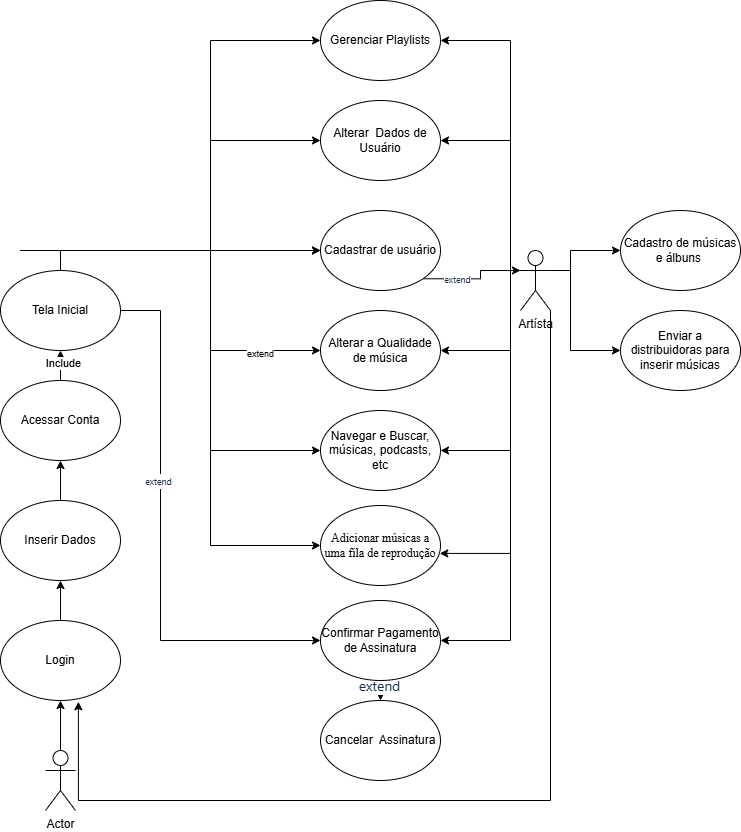

The diagram above was exported from draw.io. Its source (the exported page's mxGraphModel, read from the mxfile embedded in the PNG):
<mxGraphModel dx="1188" dy="648" grid="1" gridSize="10" guides="1" tooltips="1" connect="1" arrows="1" fold="1" page="1" pageScale="1" pageWidth="827" pageHeight="1169" math="0" shadow="0">
  <root>
    <mxCell id="0" />
    <mxCell id="1" parent="0" />
    <mxCell id="i1Yfe8FXTKSkAetBPmkg-5" style="edgeStyle=orthogonalEdgeStyle;rounded=0;orthogonalLoop=1;jettySize=auto;html=1;exitX=1;exitY=0.3333333333333333;exitDx=0;exitDy=0;exitPerimeter=0;entryX=0;entryY=0.5;entryDx=0;entryDy=0;" parent="1" target="i1Yfe8FXTKSkAetBPmkg-4" edge="1">
      <mxGeometry relative="1" as="geometry">
        <Array as="points">
          <mxPoint x="260" y="310" />
          <mxPoint x="380" y="310" />
        </Array>
        <mxPoint x="70" y="310.0000000000002" as="sourcePoint" />
      </mxGeometry>
    </mxCell>
    <mxCell id="i1Yfe8FXTKSkAetBPmkg-8" style="edgeStyle=orthogonalEdgeStyle;rounded=0;orthogonalLoop=1;jettySize=auto;html=1;exitX=1;exitY=0.3333333333333333;exitDx=0;exitDy=0;exitPerimeter=0;entryX=0;entryY=0.5;entryDx=0;entryDy=0;" parent="1" target="i1Yfe8FXTKSkAetBPmkg-7" edge="1">
      <mxGeometry relative="1" as="geometry">
        <Array as="points">
          <mxPoint x="260" y="200" />
        </Array>
        <mxPoint x="70" y="310.0000000000002" as="sourcePoint" />
      </mxGeometry>
    </mxCell>
    <mxCell id="i1Yfe8FXTKSkAetBPmkg-12" style="edgeStyle=orthogonalEdgeStyle;rounded=0;orthogonalLoop=1;jettySize=auto;html=1;exitX=1;exitY=0.3333333333333333;exitDx=0;exitDy=0;exitPerimeter=0;entryX=0;entryY=0.5;entryDx=0;entryDy=0;" parent="1" target="i1Yfe8FXTKSkAetBPmkg-10" edge="1">
      <mxGeometry relative="1" as="geometry">
        <Array as="points">
          <mxPoint x="260" y="410" />
        </Array>
        <mxPoint x="70" y="310.0000000000002" as="sourcePoint" />
      </mxGeometry>
    </mxCell>
    <mxCell id="q5fPMzOFGOeIGSO4uq7K-14" value="&lt;font style=&quot;font-size: 9px;&quot;&gt;extend&lt;/font&gt;" style="edgeLabel;html=1;align=center;verticalAlign=middle;resizable=0;points=[];" vertex="1" connectable="0" parent="i1Yfe8FXTKSkAetBPmkg-12">
      <mxGeometry x="0.7017" y="-3" relative="1" as="geometry">
        <mxPoint as="offset" />
      </mxGeometry>
    </mxCell>
    <mxCell id="i1Yfe8FXTKSkAetBPmkg-14" style="edgeStyle=orthogonalEdgeStyle;rounded=0;orthogonalLoop=1;jettySize=auto;html=1;exitX=1;exitY=0.3333333333333333;exitDx=0;exitDy=0;exitPerimeter=0;entryX=0;entryY=0.5;entryDx=0;entryDy=0;" parent="1" target="i1Yfe8FXTKSkAetBPmkg-13" edge="1">
      <mxGeometry relative="1" as="geometry">
        <Array as="points">
          <mxPoint x="260" y="310" />
          <mxPoint x="260" y="510" />
        </Array>
        <mxPoint x="70" y="310.0000000000002" as="sourcePoint" />
      </mxGeometry>
    </mxCell>
    <mxCell id="i1Yfe8FXTKSkAetBPmkg-16" style="edgeStyle=orthogonalEdgeStyle;rounded=0;orthogonalLoop=1;jettySize=auto;html=1;exitX=1;exitY=0.3333333333333333;exitDx=0;exitDy=0;exitPerimeter=0;entryX=0;entryY=0.5;entryDx=0;entryDy=0;" parent="1" target="i1Yfe8FXTKSkAetBPmkg-15" edge="1">
      <mxGeometry relative="1" as="geometry">
        <Array as="points">
          <mxPoint x="260" y="310" />
          <mxPoint x="260" y="100" />
        </Array>
        <mxPoint x="70" y="310.0000000000002" as="sourcePoint" />
      </mxGeometry>
    </mxCell>
    <mxCell id="i1Yfe8FXTKSkAetBPmkg-18" style="edgeStyle=orthogonalEdgeStyle;rounded=0;orthogonalLoop=1;jettySize=auto;html=1;exitX=1;exitY=0.3333333333333333;exitDx=0;exitDy=0;exitPerimeter=0;entryX=0;entryY=0.5;entryDx=0;entryDy=0;" parent="1" target="i1Yfe8FXTKSkAetBPmkg-17" edge="1">
      <mxGeometry relative="1" as="geometry">
        <Array as="points">
          <mxPoint x="260" y="310" />
          <mxPoint x="260" y="605" />
        </Array>
        <mxPoint x="70" y="310.0000000000002" as="sourcePoint" />
      </mxGeometry>
    </mxCell>
    <mxCell id="i1Yfe8FXTKSkAetBPmkg-4" value="Cadastrar de usuário" style="ellipse;whiteSpace=wrap;html=1;" parent="1" vertex="1">
      <mxGeometry x="370" y="270" width="120" height="80" as="geometry" />
    </mxCell>
    <mxCell id="i1Yfe8FXTKSkAetBPmkg-7" value="&lt;span id=&quot;docs-internal-guid-3ea259be-7fff-96ae-5eb6-302aa7eda25d&quot;&gt;&lt;span style=&quot;font-family: Arial, sans-serif; background-color: transparent; font-variant-numeric: normal; font-variant-east-asian: normal; font-variant-alternates: normal; font-variant-position: normal; font-variant-emoji: normal; vertical-align: baseline; white-space-collapse: preserve;&quot;&gt;&lt;font style=&quot;font-size: 12px;&quot;&gt;Alterar  Dados de Usuário&lt;/font&gt;&lt;/span&gt;&lt;/span&gt;" style="ellipse;whiteSpace=wrap;html=1;" parent="1" vertex="1">
      <mxGeometry x="370" y="160" width="120" height="80" as="geometry" />
    </mxCell>
    <mxCell id="i1Yfe8FXTKSkAetBPmkg-10" value="&lt;span id=&quot;docs-internal-guid-004db39a-7fff-799d-d7b9-c6c5e29e5b0b&quot;&gt;&lt;span style=&quot;font-family: Arial, sans-serif; background-color: transparent; font-variant-numeric: normal; font-variant-east-asian: normal; font-variant-alternates: normal; font-variant-position: normal; font-variant-emoji: normal; vertical-align: baseline; white-space-collapse: preserve;&quot;&gt;&lt;font style=&quot;font-size: 12px;&quot;&gt;&lt;span style=&quot;font-weight: 400;&quot;&gt;Alterar a&lt;/span&gt; Qualidade de música&lt;/font&gt;&lt;/span&gt;&lt;/span&gt;" style="ellipse;whiteSpace=wrap;html=1;" parent="1" vertex="1">
      <mxGeometry x="370" y="370" width="120" height="80" as="geometry" />
    </mxCell>
    <mxCell id="i1Yfe8FXTKSkAetBPmkg-13" value="&lt;span id=&quot;docs-internal-guid-61364bcf-7fff-17e3-b1b7-2831645cb5c4&quot;&gt;&lt;span style=&quot;font-family: Arial, sans-serif; background-color: transparent; font-variant-numeric: normal; font-variant-east-asian: normal; font-variant-alternates: normal; font-variant-position: normal; font-variant-emoji: normal; vertical-align: baseline; white-space-collapse: preserve;&quot;&gt;&lt;font style=&quot;font-size: 12px;&quot;&gt;Navegar e Buscar, músicas, podcasts, etc&lt;/font&gt;&lt;/span&gt;&lt;/span&gt;" style="ellipse;whiteSpace=wrap;html=1;" parent="1" vertex="1">
      <mxGeometry x="370" y="470" width="120" height="80" as="geometry" />
    </mxCell>
    <mxCell id="i1Yfe8FXTKSkAetBPmkg-15" value="&lt;span id=&quot;docs-internal-guid-a6941c19-7fff-3b15-765d-a26129e93040&quot;&gt;&lt;span style=&quot;font-family: Arial, sans-serif; background-color: transparent; font-variant-numeric: normal; font-variant-east-asian: normal; font-variant-alternates: normal; font-variant-position: normal; font-variant-emoji: normal; vertical-align: baseline; white-space-collapse: preserve;&quot;&gt;&lt;font style=&quot;font-size: 12px;&quot;&gt;Gerenciar Playlists&lt;/font&gt;&lt;/span&gt;&lt;/span&gt;" style="ellipse;whiteSpace=wrap;html=1;" parent="1" vertex="1">
      <mxGeometry x="370" y="60" width="120" height="80" as="geometry" />
    </mxCell>
    <mxCell id="i1Yfe8FXTKSkAetBPmkg-17" value="&lt;span id=&quot;docs-internal-guid-0c337bd6-7fff-4b96-1fcb-b9a4d1b4cdc6&quot;&gt;&lt;span style=&quot;font-family: &amp;quot;Times New Roman&amp;quot;, serif; background-color: transparent; font-variant-numeric: normal; font-variant-east-asian: normal; font-variant-alternates: normal; font-variant-position: normal; font-variant-emoji: normal; vertical-align: baseline; white-space-collapse: preserve;&quot;&gt;&lt;font style=&quot;font-size: 12px;&quot;&gt;Adicionar músicas a uma fila de reprodução&lt;/font&gt;&lt;/span&gt;&lt;/span&gt;" style="ellipse;whiteSpace=wrap;html=1;" parent="1" vertex="1">
      <mxGeometry x="370" y="565" width="120" height="80" as="geometry" />
    </mxCell>
    <mxCell id="q5fPMzOFGOeIGSO4uq7K-3" style="edgeStyle=orthogonalEdgeStyle;rounded=0;orthogonalLoop=1;jettySize=auto;html=1;exitX=0.5;exitY=1;exitDx=0;exitDy=0;entryX=0.5;entryY=0;entryDx=0;entryDy=0;" edge="1" parent="1" source="i1Yfe8FXTKSkAetBPmkg-22" target="i1Yfe8FXTKSkAetBPmkg-24">
      <mxGeometry relative="1" as="geometry" />
    </mxCell>
    <mxCell id="q5fPMzOFGOeIGSO4uq7K-4" value="&lt;span style=&quot;color: rgb(23, 43, 77); font-family: -apple-system, BlinkMacSystemFont, &amp;quot;Segoe UI&amp;quot;, Roboto, &amp;quot;Noto Sans&amp;quot;, Ubuntu, &amp;quot;Droid Sans&amp;quot;, &amp;quot;Helvetica Neue&amp;quot;, sans-serif; font-size: 14px; letter-spacing: -0.07px; text-align: start; white-space: pre-wrap;&quot;&gt;extend &lt;/span&gt;" style="edgeLabel;html=1;align=center;verticalAlign=middle;resizable=0;points=[];" vertex="1" connectable="0" parent="q5fPMzOFGOeIGSO4uq7K-3">
      <mxGeometry x="-0.3833" y="-1" relative="1" as="geometry">
        <mxPoint as="offset" />
      </mxGeometry>
    </mxCell>
    <mxCell id="i1Yfe8FXTKSkAetBPmkg-22" value="&lt;span id=&quot;docs-internal-guid-5cb62cf4-7fff-1436-17e7-82cfe004233d&quot;&gt;&lt;span style=&quot;font-family: Arial, sans-serif; background-color: transparent; font-variant-numeric: normal; font-variant-east-asian: normal; font-variant-alternates: normal; font-variant-position: normal; font-variant-emoji: normal; vertical-align: baseline; white-space-collapse: preserve;&quot;&gt;&lt;font style=&quot;font-size: 12px;&quot;&gt;Confirmar Pagamento de Assinatura&lt;/font&gt;&lt;/span&gt;&lt;/span&gt;" style="ellipse;whiteSpace=wrap;html=1;" parent="1" vertex="1">
      <mxGeometry x="370" y="660" width="120" height="80" as="geometry" />
    </mxCell>
    <mxCell id="i1Yfe8FXTKSkAetBPmkg-24" value="&lt;span id=&quot;docs-internal-guid-9dff28bf-7fff-5c94-e84c-9c28d8a5338e&quot;&gt;&lt;span style=&quot;font-family: Arial, sans-serif; background-color: transparent; font-variant-numeric: normal; font-variant-east-asian: normal; font-variant-alternates: normal; font-variant-position: normal; font-variant-emoji: normal; vertical-align: baseline; white-space-collapse: preserve;&quot;&gt;&lt;font style=&quot;font-size: 12px;&quot;&gt;Cancelar  Assinatura&lt;/font&gt;&lt;/span&gt;&lt;/span&gt;" style="ellipse;whiteSpace=wrap;html=1;" parent="1" vertex="1">
      <mxGeometry x="370" y="760" width="120" height="80" as="geometry" />
    </mxCell>
    <mxCell id="i1Yfe8FXTKSkAetBPmkg-37" style="edgeStyle=orthogonalEdgeStyle;rounded=0;orthogonalLoop=1;jettySize=auto;html=1;exitX=1;exitY=0.3333333333333333;exitDx=0;exitDy=0;exitPerimeter=0;entryX=0;entryY=0.5;entryDx=0;entryDy=0;" parent="1" source="i1Yfe8FXTKSkAetBPmkg-27" target="i1Yfe8FXTKSkAetBPmkg-28" edge="1">
      <mxGeometry relative="1" as="geometry">
        <Array as="points">
          <mxPoint x="620" y="330" />
          <mxPoint x="620" y="310" />
        </Array>
      </mxGeometry>
    </mxCell>
    <mxCell id="i1Yfe8FXTKSkAetBPmkg-38" style="edgeStyle=orthogonalEdgeStyle;rounded=0;orthogonalLoop=1;jettySize=auto;html=1;exitX=1;exitY=0.3333333333333333;exitDx=0;exitDy=0;exitPerimeter=0;entryX=0;entryY=0.5;entryDx=0;entryDy=0;" parent="1" source="i1Yfe8FXTKSkAetBPmkg-27" target="i1Yfe8FXTKSkAetBPmkg-30" edge="1">
      <mxGeometry relative="1" as="geometry">
        <Array as="points">
          <mxPoint x="620" y="330" />
          <mxPoint x="620" y="410" />
        </Array>
      </mxGeometry>
    </mxCell>
    <mxCell id="i1Yfe8FXTKSkAetBPmkg-39" style="edgeStyle=orthogonalEdgeStyle;rounded=0;orthogonalLoop=1;jettySize=auto;html=1;exitX=0;exitY=0.3333333333333333;exitDx=0;exitDy=0;exitPerimeter=0;entryX=1;entryY=0.5;entryDx=0;entryDy=0;" parent="1" source="i1Yfe8FXTKSkAetBPmkg-27" edge="1">
      <mxGeometry relative="1" as="geometry">
        <Array as="points">
          <mxPoint x="560" y="330" />
          <mxPoint x="560" y="100" />
        </Array>
        <mxPoint x="490" y="100" as="targetPoint" />
      </mxGeometry>
    </mxCell>
    <mxCell id="i1Yfe8FXTKSkAetBPmkg-40" style="edgeStyle=orthogonalEdgeStyle;rounded=0;orthogonalLoop=1;jettySize=auto;html=1;exitX=0;exitY=0.3333333333333333;exitDx=0;exitDy=0;exitPerimeter=0;entryX=1;entryY=0.5;entryDx=0;entryDy=0;" parent="1" source="i1Yfe8FXTKSkAetBPmkg-27" target="i1Yfe8FXTKSkAetBPmkg-7" edge="1">
      <mxGeometry relative="1" as="geometry">
        <Array as="points">
          <mxPoint x="560" y="330" />
          <mxPoint x="560" y="200" />
        </Array>
      </mxGeometry>
    </mxCell>
    <mxCell id="i1Yfe8FXTKSkAetBPmkg-42" style="edgeStyle=orthogonalEdgeStyle;rounded=0;orthogonalLoop=1;jettySize=auto;html=1;exitX=0;exitY=0.3333333333333333;exitDx=0;exitDy=0;exitPerimeter=0;entryX=1;entryY=0.5;entryDx=0;entryDy=0;" parent="1" source="i1Yfe8FXTKSkAetBPmkg-27" target="i1Yfe8FXTKSkAetBPmkg-10" edge="1">
      <mxGeometry relative="1" as="geometry">
        <Array as="points">
          <mxPoint x="560" y="330" />
          <mxPoint x="560" y="410" />
        </Array>
      </mxGeometry>
    </mxCell>
    <mxCell id="i1Yfe8FXTKSkAetBPmkg-43" style="edgeStyle=orthogonalEdgeStyle;rounded=0;orthogonalLoop=1;jettySize=auto;html=1;exitX=0;exitY=0.3333333333333333;exitDx=0;exitDy=0;exitPerimeter=0;entryX=1;entryY=0.5;entryDx=0;entryDy=0;" parent="1" source="i1Yfe8FXTKSkAetBPmkg-27" target="i1Yfe8FXTKSkAetBPmkg-13" edge="1">
      <mxGeometry relative="1" as="geometry">
        <Array as="points">
          <mxPoint x="560" y="330" />
          <mxPoint x="560" y="510" />
        </Array>
      </mxGeometry>
    </mxCell>
    <mxCell id="i1Yfe8FXTKSkAetBPmkg-45" style="edgeStyle=orthogonalEdgeStyle;rounded=0;orthogonalLoop=1;jettySize=auto;html=1;exitX=0;exitY=0.3333333333333333;exitDx=0;exitDy=0;exitPerimeter=0;entryX=1;entryY=0.5;entryDx=0;entryDy=0;" parent="1" source="i1Yfe8FXTKSkAetBPmkg-27" target="i1Yfe8FXTKSkAetBPmkg-22" edge="1">
      <mxGeometry relative="1" as="geometry">
        <Array as="points">
          <mxPoint x="560" y="330" />
          <mxPoint x="560" y="700" />
        </Array>
      </mxGeometry>
    </mxCell>
    <mxCell id="i1Yfe8FXTKSkAetBPmkg-27" value="Artísta" style="shape=umlActor;verticalLabelPosition=bottom;verticalAlign=top;html=1;outlineConnect=0;" parent="1" vertex="1">
      <mxGeometry x="570" y="310" width="30" height="60" as="geometry" />
    </mxCell>
    <mxCell id="i1Yfe8FXTKSkAetBPmkg-28" value="&lt;span id=&quot;docs-internal-guid-bd8d934a-7fff-9d2a-0c6c-db8b4d05b4c8&quot;&gt;&lt;span style=&quot;font-family: Arial, sans-serif; background-color: transparent; font-variant-numeric: normal; font-variant-east-asian: normal; font-variant-alternates: normal; font-variant-position: normal; font-variant-emoji: normal; vertical-align: baseline; white-space-collapse: preserve;&quot;&gt;&lt;font style=&quot;font-size: 12px;&quot;&gt;Cadastro de músicas e álbuns &lt;/font&gt;&lt;/span&gt;&lt;/span&gt;" style="ellipse;whiteSpace=wrap;html=1;" parent="1" vertex="1">
      <mxGeometry x="670" y="270" width="120" height="80" as="geometry" />
    </mxCell>
    <mxCell id="i1Yfe8FXTKSkAetBPmkg-30" value="&lt;font face=&quot;Arial, sans-serif&quot;&gt;&lt;span style=&quot;white-space-collapse: preserve;&quot;&gt;Enviar a distribuidoras para inserir músicas&lt;/span&gt;&lt;/font&gt;" style="ellipse;whiteSpace=wrap;html=1;" parent="1" vertex="1">
      <mxGeometry x="670" y="370" width="120" height="80" as="geometry" />
    </mxCell>
    <mxCell id="i1Yfe8FXTKSkAetBPmkg-44" style="edgeStyle=orthogonalEdgeStyle;rounded=0;orthogonalLoop=1;jettySize=auto;html=1;exitX=0;exitY=0.3333333333333333;exitDx=0;exitDy=0;exitPerimeter=0;entryX=0.994;entryY=0.599;entryDx=0;entryDy=0;entryPerimeter=0;" parent="1" source="i1Yfe8FXTKSkAetBPmkg-27" target="i1Yfe8FXTKSkAetBPmkg-17" edge="1">
      <mxGeometry relative="1" as="geometry">
        <Array as="points">
          <mxPoint x="560" y="330" />
          <mxPoint x="560" y="613" />
        </Array>
      </mxGeometry>
    </mxCell>
    <mxCell id="dXAsa6CnZP-j8nKo_REq-7" style="edgeStyle=orthogonalEdgeStyle;rounded=0;orthogonalLoop=1;jettySize=auto;html=1;exitX=0.5;exitY=0;exitDx=0;exitDy=0;exitPerimeter=0;entryX=0.5;entryY=1;entryDx=0;entryDy=0;" parent="1" source="dXAsa6CnZP-j8nKo_REq-1" target="dXAsa6CnZP-j8nKo_REq-4" edge="1">
      <mxGeometry relative="1" as="geometry" />
    </mxCell>
    <mxCell id="dXAsa6CnZP-j8nKo_REq-1" value="Actor" style="shape=umlActor;verticalLabelPosition=bottom;verticalAlign=top;html=1;outlineConnect=0;" parent="1" vertex="1">
      <mxGeometry x="95" y="810" width="30" height="60" as="geometry" />
    </mxCell>
    <mxCell id="dXAsa6CnZP-j8nKo_REq-9" style="edgeStyle=orthogonalEdgeStyle;rounded=0;orthogonalLoop=1;jettySize=auto;html=1;exitX=0.5;exitY=0;exitDx=0;exitDy=0;entryX=0.5;entryY=1;entryDx=0;entryDy=0;" parent="1" source="dXAsa6CnZP-j8nKo_REq-2" target="dXAsa6CnZP-j8nKo_REq-5" edge="1">
      <mxGeometry relative="1" as="geometry" />
    </mxCell>
    <mxCell id="dXAsa6CnZP-j8nKo_REq-2" value="Inserir Dados" style="ellipse;whiteSpace=wrap;html=1;" parent="1" vertex="1">
      <mxGeometry x="50" y="560" width="120" height="80" as="geometry" />
    </mxCell>
    <mxCell id="dXAsa6CnZP-j8nKo_REq-8" style="edgeStyle=orthogonalEdgeStyle;rounded=0;orthogonalLoop=1;jettySize=auto;html=1;exitX=0.5;exitY=0;exitDx=0;exitDy=0;entryX=0.5;entryY=1;entryDx=0;entryDy=0;" parent="1" source="dXAsa6CnZP-j8nKo_REq-4" target="dXAsa6CnZP-j8nKo_REq-2" edge="1">
      <mxGeometry relative="1" as="geometry" />
    </mxCell>
    <mxCell id="dXAsa6CnZP-j8nKo_REq-4" value="Login" style="ellipse;whiteSpace=wrap;html=1;" parent="1" vertex="1">
      <mxGeometry x="50" y="680" width="120" height="80" as="geometry" />
    </mxCell>
    <mxCell id="dXAsa6CnZP-j8nKo_REq-10" style="edgeStyle=orthogonalEdgeStyle;rounded=0;orthogonalLoop=1;jettySize=auto;html=1;exitX=0.5;exitY=0;exitDx=0;exitDy=0;entryX=0.5;entryY=1;entryDx=0;entryDy=0;" parent="1" source="dXAsa6CnZP-j8nKo_REq-5" target="dXAsa6CnZP-j8nKo_REq-6" edge="1">
      <mxGeometry relative="1" as="geometry" />
    </mxCell>
    <mxCell id="q5fPMzOFGOeIGSO4uq7K-1" value="Include" style="edgeLabel;html=1;align=center;verticalAlign=middle;resizable=0;points=[];" vertex="1" connectable="0" parent="dXAsa6CnZP-j8nKo_REq-10">
      <mxGeometry x="0.1686" y="-3" relative="1" as="geometry">
        <mxPoint as="offset" />
      </mxGeometry>
    </mxCell>
    <mxCell id="dXAsa6CnZP-j8nKo_REq-5" value="Acessar Conta" style="ellipse;whiteSpace=wrap;html=1;" parent="1" vertex="1">
      <mxGeometry x="50" y="440" width="120" height="80" as="geometry" />
    </mxCell>
    <mxCell id="dXAsa6CnZP-j8nKo_REq-12" style="edgeStyle=orthogonalEdgeStyle;rounded=0;orthogonalLoop=1;jettySize=auto;html=1;exitX=0.5;exitY=0;exitDx=0;exitDy=0;entryX=0;entryY=0.5;entryDx=0;entryDy=0;" parent="1" source="dXAsa6CnZP-j8nKo_REq-6" target="i1Yfe8FXTKSkAetBPmkg-4" edge="1">
      <mxGeometry relative="1" as="geometry" />
    </mxCell>
    <mxCell id="q5fPMzOFGOeIGSO4uq7K-8" style="edgeStyle=orthogonalEdgeStyle;rounded=0;orthogonalLoop=1;jettySize=auto;html=1;exitX=1;exitY=0.5;exitDx=0;exitDy=0;entryX=0;entryY=0.5;entryDx=0;entryDy=0;" edge="1" parent="1" source="dXAsa6CnZP-j8nKo_REq-6" target="i1Yfe8FXTKSkAetBPmkg-22">
      <mxGeometry relative="1" as="geometry">
        <Array as="points">
          <mxPoint x="210" y="370" />
          <mxPoint x="210" y="700" />
        </Array>
      </mxGeometry>
    </mxCell>
    <mxCell id="q5fPMzOFGOeIGSO4uq7K-9" value="&lt;span style=&quot;color: rgb(23, 43, 77); font-family: -apple-system, BlinkMacSystemFont, &amp;quot;Segoe UI&amp;quot;, Roboto, &amp;quot;Noto Sans&amp;quot;, Ubuntu, &amp;quot;Droid Sans&amp;quot;, &amp;quot;Helvetica Neue&amp;quot;, sans-serif; letter-spacing: -0.07px; text-align: start; white-space: pre-wrap;&quot;&gt;&lt;font style=&quot;font-size: 9px;&quot;&gt;extend &lt;/font&gt;&lt;/span&gt;" style="edgeLabel;html=1;align=center;verticalAlign=middle;resizable=0;points=[];" vertex="1" connectable="0" parent="q5fPMzOFGOeIGSO4uq7K-8">
      <mxGeometry x="-0.203" y="-2" relative="1" as="geometry">
        <mxPoint as="offset" />
      </mxGeometry>
    </mxCell>
    <mxCell id="dXAsa6CnZP-j8nKo_REq-6" value="Tela Inicial" style="ellipse;whiteSpace=wrap;html=1;" parent="1" vertex="1">
      <mxGeometry x="50" y="330" width="120" height="80" as="geometry" />
    </mxCell>
    <mxCell id="dXAsa6CnZP-j8nKo_REq-13" style="edgeStyle=orthogonalEdgeStyle;rounded=0;orthogonalLoop=1;jettySize=auto;html=1;exitX=1;exitY=1;exitDx=0;exitDy=0;exitPerimeter=0;entryX=0.649;entryY=1.016;entryDx=0;entryDy=0;entryPerimeter=0;" parent="1" source="i1Yfe8FXTKSkAetBPmkg-27" target="dXAsa6CnZP-j8nKo_REq-4" edge="1">
      <mxGeometry relative="1" as="geometry">
        <Array as="points">
          <mxPoint x="600" y="860" />
          <mxPoint x="128" y="860" />
        </Array>
      </mxGeometry>
    </mxCell>
    <mxCell id="q5fPMzOFGOeIGSO4uq7K-5" style="edgeStyle=orthogonalEdgeStyle;rounded=0;orthogonalLoop=1;jettySize=auto;html=1;exitX=1;exitY=1;exitDx=0;exitDy=0;entryX=0;entryY=0.3333333333333333;entryDx=0;entryDy=0;entryPerimeter=0;" edge="1" parent="1" source="i1Yfe8FXTKSkAetBPmkg-4" target="i1Yfe8FXTKSkAetBPmkg-27">
      <mxGeometry relative="1" as="geometry" />
    </mxCell>
    <mxCell id="q5fPMzOFGOeIGSO4uq7K-6" value="&lt;span style=&quot;color: rgba(0, 0, 0, 0); font-family: monospace; font-size: 0px; text-align: start; background-color: rgb(236, 236, 236);&quot;&gt;%3CmxGraphModel%3E%3Croot%3E%3CmxCell%20id%3D%220%22%2F%3E%3CmxCell%20id%3D%221%22%20parent%3D%220%22%2F%3E%3CmxCell%20id%3D%222%22%20value%3D%22%26lt%3Bspan%20style%3D%26quot%3Bcolor%3A%20rgb(23%2C%2043%2C%2077)%3B%20font-family%3A%20-apple-system%2C%20BlinkMacSystemFont%2C%20%26amp%3Bquot%3BSegoe%20UI%26amp%3Bquot%3B%2C%20Roboto%2C%20%26amp%3Bquot%3BNoto%20Sans%26amp%3Bquot%3B%2C%20Ubuntu%2C%20%26amp%3Bquot%3BDroid%20Sans%26amp%3Bquot%3B%2C%20%26amp%3Bquot%3BHelvetica%20Neue%26amp%3Bquot%3B%2C%20sans-serif%3B%20font-size%3A%2014px%3B%20letter-spacing%3A%20-0.07px%3B%20text-align%3A%20start%3B%20white-space%3A%20pre-wrap%3B%26quot%3B%26gt%3Bextend%20%26lt%3B%2Fspan%26gt%3B%22%20style%3D%22edgeLabel%3Bhtml%3D1%3Balign%3Dcenter%3BverticalAlign%3Dmiddle%3Bresizable%3D0%3Bpoints%3D%5B%5D%3B%22%20vertex%3D%221%22%20connectable%3D%220%22%20parent%3D%221%22%3E%3CmxGeometry%20x%3D%22530%22%20y%3D%22310%22%20as%3D%22geometry%22%2F%3E%3C%2FmxCell%3E%3C%2Froot%3E%3C%2FmxGraphModel%3E&lt;/span&gt;" style="edgeLabel;html=1;align=center;verticalAlign=middle;resizable=0;points=[];" vertex="1" connectable="0" parent="q5fPMzOFGOeIGSO4uq7K-5">
      <mxGeometry x="-0.3156" y="-2" relative="1" as="geometry">
        <mxPoint as="offset" />
      </mxGeometry>
    </mxCell>
    <mxCell id="q5fPMzOFGOeIGSO4uq7K-7" value="&lt;span style=&quot;color: rgb(23, 43, 77); font-family: -apple-system, BlinkMacSystemFont, &amp;quot;Segoe UI&amp;quot;, Roboto, &amp;quot;Noto Sans&amp;quot;, Ubuntu, &amp;quot;Droid Sans&amp;quot;, &amp;quot;Helvetica Neue&amp;quot;, sans-serif; letter-spacing: -0.07px; text-align: start; white-space: pre-wrap;&quot;&gt;&lt;font style=&quot;font-size: 9px;&quot;&gt;extend &lt;/font&gt;&lt;/span&gt;" style="edgeLabel;html=1;align=center;verticalAlign=middle;resizable=0;points=[];" vertex="1" connectable="0" parent="q5fPMzOFGOeIGSO4uq7K-5">
      <mxGeometry x="-0.3471" relative="1" as="geometry">
        <mxPoint as="offset" />
      </mxGeometry>
    </mxCell>
  </root>
</mxGraphModel>